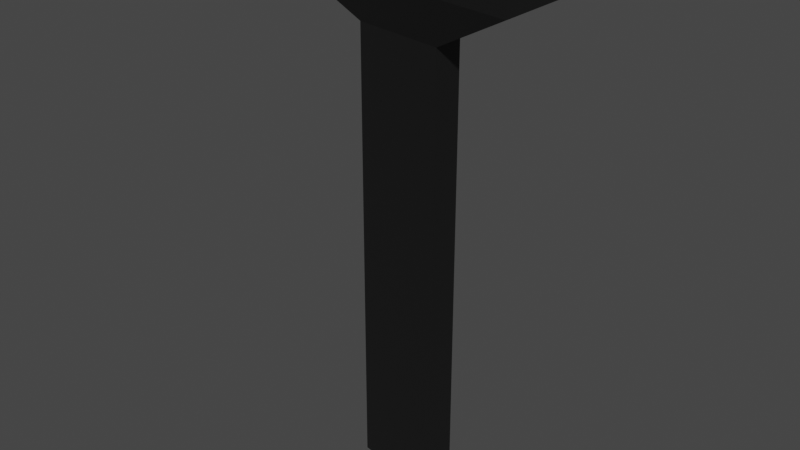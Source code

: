 # Source: BasicSword.blend  (saved by Blender 3.6.13; exported with 4.5.12 LTS)
import bpy
from mathutils import Matrix  # noqa: F401  (used for matrix-valued properties, if any)

bpy.ops.wm.read_factory_settings(use_empty=True)
scene = bpy.context.scene
scene.name = 'Scene'

# ---- collections
col_collection = bpy.data.collections.new('Collection'); scene.collection.children.link(col_collection)

# ---- materials (node trees are filled in below, after node groups)
mat_yellow = bpy.data.materials.new('Yellow')
mat_yellow.alpha_threshold = 0.0
mat_yellow.use_transparent_shadow = False
mat_yellow.roughness = 0.5
mat_yellow.line_color = (0.0, 0.0, 0.0, 1.0)
mat_black = bpy.data.materials.new('Black')
mat_black.use_transparent_shadow = False

# ---- material node trees
mat_yellow.use_nodes = True; mat_yellow.node_tree.nodes.clear()
_N = mat_yellow.node_tree.nodes; _L = mat_yellow.node_tree.links
n0 = _N.new('ShaderNodeOutputMaterial'); n0.name = 'Material Output'; n0.location = (300, 300)
n1 = _N.new('ShaderNodeBsdfPrincipled'); n1.name = 'Principled BSDF'; n1.location = (10, 300)
n1.distribution = 'GGX'
n1.subsurface_method = 'RANDOM_WALK_SKIN'
n1.inputs[0].default_value = (0.8, 0.6182, 0.0, 1.0)
n1.inputs[3].default_value = 1.45
n1.inputs[27].default_value = (0.0, 0.0, 0.0, 1.0)
n1.inputs[28].default_value = 1.0
_L.new(n1.outputs[0], n0.inputs[0])
n0.is_active_output = True
mat_black.use_nodes = True; mat_black.node_tree.nodes.clear()
_N = mat_black.node_tree.nodes; _L = mat_black.node_tree.links
n0 = _N.new('ShaderNodeBsdfPrincipled'); n0.name = 'Principled BSDF'; n0.location = (10, 300)
n0.distribution = 'GGX'
n0.subsurface_method = 'RANDOM_WALK_SKIN'
n0.inputs[0].default_value = (0.007628, 0.007628, 0.007628, 1.0)
n0.inputs[3].default_value = 1.45
n0.inputs[27].default_value = (0.0, 0.0, 0.0, 1.0)
n0.inputs[28].default_value = 1.0
n1 = _N.new('ShaderNodeOutputMaterial'); n1.name = 'Material Output'; n1.location = (300, 300)
_L.new(n0.outputs[0], n1.inputs[0])
n1.is_active_output = True

# ---- world
world_world = bpy.data.worlds.new('World'); scene.world = world_world
world_world.use_nodes = True; world_world.node_tree.nodes.clear()
_N = world_world.node_tree.nodes; _L = world_world.node_tree.links
n0 = _N.new('ShaderNodeOutputWorld'); n0.name = 'World Output'; n0.location = (300, 300)
n1 = _N.new('ShaderNodeBackground'); n1.name = 'Background'; n1.location = (10, 300)
n1.inputs[0].default_value = (0.05088, 0.05088, 0.05088, 1.0)
_L.new(n1.outputs[0], n0.inputs[0])
n0.is_active_output = True
world_world.color = (0.05088, 0.05088, 0.05088)
world_world.use_sun_shadow = False
world_world.sun_shadow_jitter_overblur = 0.0

# ---- meshes
me_cube = bpy.data.meshes.new('Cube')
me_cube.from_pydata([(0.3, 0.1, 0.003138), (0.3, -0.1, 0.003138), (-0.3, 7.451e-09, 0.003138), (-0.3, 7.451e-09, -0.09686), (0.3, -0.1, -0.09686), (0.3, 0.1, -0.09686), (-0.09682, 4.205e-09, -0.1969), (0.1111, -0.03465, -0.1969), (0.1111, 0.03465, -0.1969), (-0.09682, 4.205e-09, -1.197), (0.1111, -0.03465, -1.197), (0.1111, 0.03465, -1.197)], [], [(2, 1, 0), (0, 1, 4, 5), (5, 4, 7, 8), (2, 0, 5, 3), (1, 2, 3, 4), (8, 7, 10, 11), (3, 5, 8, 6), (4, 3, 6, 7), (11, 10, 9), (6, 8, 11, 9), (7, 6, 9, 10)])
me_cube.polygons.foreach_set('material_index', [1, 1, 1, 1, 1, 1, 1, 1, 1, 1, 1])
_uv = me_cube.uv_layers.new(name='UVMap')
_uv.uv.foreach_set('vector', [0.375, 1.0, 0.375, 0.75, 0.375, 0.5, 0.375, 0.5, 0.375, 0.75, 0.375, 0.75, 0.375, 0.5, 0.375, 0.5, 0.375, 0.75, 0.375, 0.75, 0.375, 0.5, 0.375, 1.0, 0.375, 0.5, 0.375, 0.5, 0.375, 1.0, 0.375, 0.75, 0.375, 1.0, 0.375, 1.0, 0.375, 0.75, 0.375, 0.5, 0.375, 0.75, 0.375, 0.75, 0.375, 0.5, 0.375, 1.0, 0.375, 0.5, 0.375, 0.5, 0.375, 1.0, 0.375, 0.75, 0.375, 1.0, 0.375, 1.0, 0.375, 0.75, 0.0, 0.0, 0.0, 0.0, 0.0, 0.0, 0.375, 1.0, 0.375, 0.5, 0.375, 0.5, 0.375, 1.0, 0.375, 0.75, 0.375, 1.0, 0.375, 1.0, 0.375, 0.75])
me_cube.materials.append(mat_yellow)
me_cube.materials.append(mat_black)
me_cube.use_mirror_vertex_groups = False
me_cube.update()
me_cube_001 = bpy.data.meshes.new('Cube.001')
me_cube_001.from_pydata([(0.3, 0.1, 7.1), (0.3, 0.1, 0.003138), (0.3, -0.1, 7.1), (0.3, -0.1, 0.003138), (-0.3, 7.451e-09, 6.495), (-0.3, 7.451e-09, 0.003138)], [], [(0, 1, 3, 5, 4, 2), (3, 2, 4, 5), (4, 2, 0), (1, 5, 4, 0), (1, 0, 2, 3), (1, 3, 5)])
_uv = me_cube_001.uv_layers.new(name='UVMap')
_uv.uv.foreach_set('vector', [0.625, 0.5, 0.375, 0.5, 0.375, 0.75, 0.375, 0.0, 0.875, 0.75, 0.625, 0.75, 0.375, 0.75, 0.625, 0.75, 0.625, 1.0, 0.375, 1.0, 0.625, 1.0, 0.625, 0.75, 0.625, 0.5, 0.375, 0.5, 0.375, 1.0, 0.625, 1.0, 0.625, 0.5, 0.375, 0.5, 0.625, 0.5, 0.625, 0.75, 0.375, 0.75, 0.0, 0.0, 0.0, 0.0, 0.0, 0.0])
me_cube_001.materials.append(mat_yellow)
me_cube_001.materials.append(mat_black)
me_cube_001.use_mirror_vertex_groups = False
me_cube_001.update()

# ---- objects
ob_handle = bpy.data.objects.new('Handle', me_cube)
ob_blade = bpy.data.objects.new('Blade', me_cube_001)

# ---- transforms, parenting, visibility, modifiers, constraints
ob_handle.location = (0.0, 0.0, 0.0)
ob_handle.lock_rotations_4d = False
ob_handle.empty_display_type = 'ARROWS'
ob_handle.lineart.crease_threshold = 0.0
ob_blade.location = (0.0, 0.0, 0.0)
ob_blade.scale = (1.0, 1.0, 0.001)
ob_blade.lock_rotations_4d = False
ob_blade.empty_display_type = 'ARROWS'
ob_blade.lineart.crease_threshold = 0.0

# ---- collection membership
col_collection.objects.link(ob_handle)
col_collection.objects.link(ob_blade)

# ---- scene / render settings (as saved in the file)
scene.frame_start = 1; scene.frame_end = 250; scene.frame_set(0)
scene.render.engine = 'BLENDER_EEVEE_NEXT'
scene.render.fps = 60
scene.cycles.sampling_pattern = 'TABULATED_SOBOL'
scene.view_settings.view_transform = 'Filmic'
bpy.context.view_layer.update()

# ---- added for rendering (the .blend has no active camera and no usable light): camera, sun
cam_auto = bpy.data.cameras.new('AutoCamera')
cam_auto.lens = 50.0
cam_auto.sensor_width = 36.0
cam_auto.clip_end = 1000.0
ob_auto_camera = bpy.data.objects.new('AutoCamera', cam_auto)
scene.collection.objects.link(ob_auto_camera)
ob_auto_camera.location = (1.25828, -1.50994, 0.411743)
ob_auto_camera.rotation_euler = (1.09748, -7.21219e-08, 0.694738)
scene.camera = ob_auto_camera
light_auto_sun = bpy.data.lights.new('AutoSun', 'SUN')
light_auto_sun.energy = 3.0
light_auto_sun.angle = 0.0523599
ob_auto_sun = bpy.data.objects.new('AutoSun', light_auto_sun)
scene.collection.objects.link(ob_auto_sun)
ob_auto_sun.rotation_euler = (0.872665, 0.174533, 0.523599)
bpy.context.view_layer.update()
